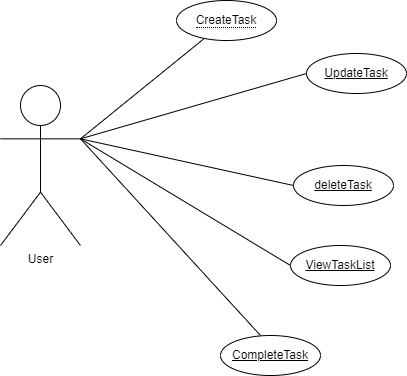

The diagram above was exported from draw.io. Its source (the exported page's mxGraphModel, read from the mxfile embedded in the PNG):
<mxGraphModel dx="1120" dy="524" grid="1" gridSize="10" guides="1" tooltips="1" connect="1" arrows="1" fold="1" page="1" pageScale="1" pageWidth="850" pageHeight="1100" math="0" shadow="0">
  <root>
    <mxCell id="0" />
    <mxCell id="1" parent="0" />
    <mxCell id="AJuQyDfHqt6HEWJ649tz-1" value="User" style="shape=umlActor;verticalLabelPosition=bottom;verticalAlign=top;html=1;" parent="1" vertex="1">
      <mxGeometry x="190" y="120" width="80" height="160" as="geometry" />
    </mxCell>
    <mxCell id="AJuQyDfHqt6HEWJ649tz-2" value="" style="endArrow=none;html=1;rounded=0;exitX=1;exitY=0.3333333333333333;exitDx=0;exitDy=0;exitPerimeter=0;" parent="1" source="AJuQyDfHqt6HEWJ649tz-1" target="AJuQyDfHqt6HEWJ649tz-3" edge="1">
      <mxGeometry relative="1" as="geometry">
        <mxPoint x="276" y="163" as="sourcePoint" />
        <mxPoint x="390" y="110" as="targetPoint" />
      </mxGeometry>
    </mxCell>
    <mxCell id="AJuQyDfHqt6HEWJ649tz-3" value="&lt;span style=&quot;border-bottom: 1px dotted&quot;&gt;CreateTask&lt;/span&gt;" style="ellipse;whiteSpace=wrap;html=1;align=center;" parent="1" vertex="1">
      <mxGeometry x="366" y="35" width="100" height="40" as="geometry" />
    </mxCell>
    <mxCell id="AJuQyDfHqt6HEWJ649tz-4" value="UpdateTask" style="ellipse;whiteSpace=wrap;html=1;align=center;fontStyle=4;" parent="1" vertex="1">
      <mxGeometry x="496" y="88" width="100" height="40" as="geometry" />
    </mxCell>
    <mxCell id="AJuQyDfHqt6HEWJ649tz-5" value="" style="endArrow=none;html=1;rounded=0;exitX=1;exitY=0.3333333333333333;exitDx=0;exitDy=0;exitPerimeter=0;entryX=0;entryY=0.5;entryDx=0;entryDy=0;" parent="1" source="AJuQyDfHqt6HEWJ649tz-1" target="AJuQyDfHqt6HEWJ649tz-4" edge="1">
      <mxGeometry relative="1" as="geometry">
        <mxPoint x="280" y="176.66666666666663" as="sourcePoint" />
        <mxPoint x="400" y="167" as="targetPoint" />
      </mxGeometry>
    </mxCell>
    <mxCell id="AJuQyDfHqt6HEWJ649tz-6" value="" style="endArrow=none;html=1;rounded=0;exitX=1;exitY=0.3333333333333333;exitDx=0;exitDy=0;exitPerimeter=0;entryX=0;entryY=0.5;entryDx=0;entryDy=0;" parent="1" source="AJuQyDfHqt6HEWJ649tz-1" target="AJuQyDfHqt6HEWJ649tz-7" edge="1">
      <mxGeometry relative="1" as="geometry">
        <mxPoint x="280" y="176.66666666666663" as="sourcePoint" />
        <mxPoint x="460" y="220" as="targetPoint" />
      </mxGeometry>
    </mxCell>
    <mxCell id="AJuQyDfHqt6HEWJ649tz-7" value="deleteTask" style="ellipse;whiteSpace=wrap;html=1;align=center;fontStyle=4;" parent="1" vertex="1">
      <mxGeometry x="483" y="200" width="100" height="40" as="geometry" />
    </mxCell>
    <mxCell id="AJuQyDfHqt6HEWJ649tz-9" value="" style="endArrow=none;html=1;rounded=0;exitX=1;exitY=0.3333333333333333;exitDx=0;exitDy=0;exitPerimeter=0;" parent="1" source="AJuQyDfHqt6HEWJ649tz-1" edge="1">
      <mxGeometry relative="1" as="geometry">
        <mxPoint x="280" y="183.33333333333337" as="sourcePoint" />
        <mxPoint x="480" y="300" as="targetPoint" />
      </mxGeometry>
    </mxCell>
    <mxCell id="AJuQyDfHqt6HEWJ649tz-10" value="ViewTaskList" style="ellipse;whiteSpace=wrap;html=1;align=center;fontStyle=4;" parent="1" vertex="1">
      <mxGeometry x="480" y="280" width="100" height="40" as="geometry" />
    </mxCell>
    <mxCell id="AJuQyDfHqt6HEWJ649tz-11" value="" style="endArrow=none;html=1;rounded=0;exitX=1;exitY=0.3333333333333333;exitDx=0;exitDy=0;exitPerimeter=0;" parent="1" source="AJuQyDfHqt6HEWJ649tz-1" edge="1">
      <mxGeometry relative="1" as="geometry">
        <mxPoint x="270" y="170" as="sourcePoint" />
        <mxPoint x="450" y="370" as="targetPoint" />
      </mxGeometry>
    </mxCell>
    <mxCell id="AJuQyDfHqt6HEWJ649tz-12" value="CompleteTask" style="ellipse;whiteSpace=wrap;html=1;align=center;fontStyle=4;" parent="1" vertex="1">
      <mxGeometry x="410" y="370" width="100" height="40" as="geometry" />
    </mxCell>
  </root>
</mxGraphModel>